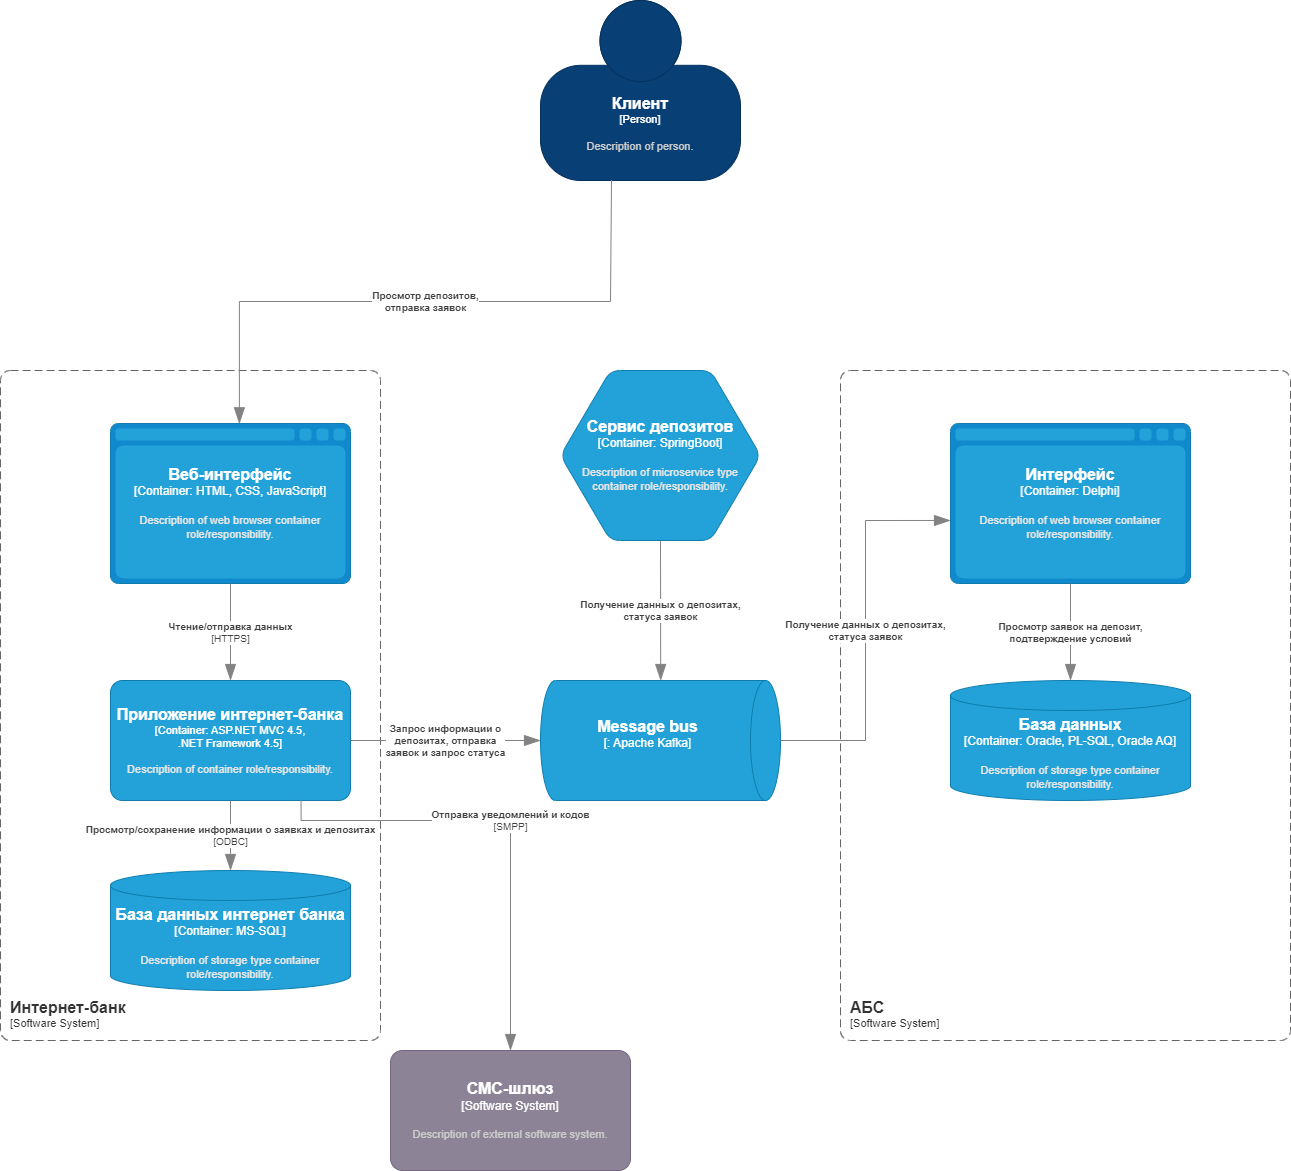

The diagram above was exported from draw.io. Its source (the exported page's mxGraphModel, read from the mxfile embedded in the PNG):
<mxGraphModel dx="1050" dy="1544" grid="1" gridSize="10" guides="1" tooltips="1" connect="1" arrows="1" fold="1" page="1" pageScale="1" pageWidth="1169" pageHeight="827" math="0" shadow="0">
  <root>
    <mxCell id="0" />
    <mxCell id="1" parent="0" />
    <object placeholders="1" c4Name="Интернет-банк" c4Type="SystemScopeBoundary" c4Application="Software System" label="&lt;font style=&quot;font-size: 16px&quot;&gt;&lt;b&gt;&lt;div style=&quot;text-align: left&quot;&gt;%c4Name%&lt;/div&gt;&lt;/b&gt;&lt;/font&gt;&lt;div style=&quot;text-align: left&quot;&gt;[%c4Application%]&lt;/div&gt;" id="-R_wOrDiSrxLfjvFx1Kp-3">
      <mxCell style="rounded=1;fontSize=11;whiteSpace=wrap;html=1;dashed=1;arcSize=20;fillColor=none;strokeColor=#666666;fontColor=#333333;labelBackgroundColor=none;align=left;verticalAlign=bottom;labelBorderColor=none;spacingTop=0;spacing=10;dashPattern=8 4;metaEdit=1;rotatable=0;perimeter=rectanglePerimeter;noLabel=0;labelPadding=0;allowArrows=0;connectable=0;expand=0;recursiveResize=0;editable=1;pointerEvents=0;absoluteArcSize=1;points=[[0.25,0,0],[0.5,0,0],[0.75,0,0],[1,0.25,0],[1,0.5,0],[1,0.75,0],[0.75,1,0],[0.5,1,0],[0.25,1,0],[0,0.75,0],[0,0.5,0],[0,0.25,0]];" parent="1" vertex="1">
        <mxGeometry x="260" y="10" width="380" height="670" as="geometry" />
      </mxCell>
    </object>
    <object placeholders="1" c4Name="АБС" c4Type="SystemScopeBoundary" c4Application="Software System" label="&lt;font style=&quot;font-size: 16px&quot;&gt;&lt;b&gt;&lt;div style=&quot;text-align: left&quot;&gt;%c4Name%&lt;/div&gt;&lt;/b&gt;&lt;/font&gt;&lt;div style=&quot;text-align: left&quot;&gt;[%c4Application%]&lt;/div&gt;" id="-R_wOrDiSrxLfjvFx1Kp-4">
      <mxCell style="rounded=1;fontSize=11;whiteSpace=wrap;html=1;dashed=1;arcSize=20;fillColor=none;strokeColor=#666666;fontColor=#333333;labelBackgroundColor=none;align=left;verticalAlign=bottom;labelBorderColor=none;spacingTop=0;spacing=10;dashPattern=8 4;metaEdit=1;rotatable=0;perimeter=rectanglePerimeter;noLabel=0;labelPadding=0;allowArrows=0;connectable=0;expand=0;recursiveResize=0;editable=1;pointerEvents=0;absoluteArcSize=1;points=[[0.25,0,0],[0.5,0,0],[0.75,0,0],[1,0.25,0],[1,0.5,0],[1,0.75,0],[0.75,1,0],[0.5,1,0],[0.25,1,0],[0,0.75,0],[0,0.5,0],[0,0.25,0]];" parent="1" vertex="1">
        <mxGeometry x="1100" y="10" width="450" height="670" as="geometry" />
      </mxCell>
    </object>
    <object placeholders="1" c4Name="Клиент" c4Type="Person" c4Description="Description of person." label="&lt;font style=&quot;font-size: 16px&quot;&gt;&lt;b&gt;%c4Name%&lt;/b&gt;&lt;/font&gt;&lt;div&gt;[%c4Type%]&lt;/div&gt;&lt;br&gt;&lt;div&gt;&lt;font style=&quot;font-size: 11px&quot;&gt;&lt;font color=&quot;#cccccc&quot;&gt;%c4Description%&lt;/font&gt;&lt;/div&gt;" id="-R_wOrDiSrxLfjvFx1Kp-5">
      <mxCell style="html=1;fontSize=11;dashed=0;whiteSpace=wrap;fillColor=#083F75;strokeColor=#06315C;fontColor=#ffffff;shape=mxgraph.c4.person2;align=center;metaEdit=1;points=[[0.5,0,0],[1,0.5,0],[1,0.75,0],[0.75,1,0],[0.5,1,0],[0.25,1,0],[0,0.75,0],[0,0.5,0]];resizable=0;" parent="1" vertex="1">
        <mxGeometry x="800" y="-360" width="200" height="180" as="geometry" />
      </mxCell>
    </object>
    <object placeholders="1" c4Name="Веб-интерфейс" c4Type="Container" c4Technology="HTML, CSS, JavaScript" c4Description="Description of web browser container role/responsibility." label="&lt;font style=&quot;font-size: 16px&quot;&gt;&lt;b&gt;%c4Name%&lt;/b&gt;&lt;/font&gt;&lt;div&gt;[%c4Type%:&amp;nbsp;%c4Technology%]&lt;/div&gt;&lt;br&gt;&lt;div&gt;&lt;font style=&quot;font-size: 11px&quot;&gt;&lt;font color=&quot;#E6E6E6&quot;&gt;%c4Description%&lt;/font&gt;&lt;/div&gt;" id="-R_wOrDiSrxLfjvFx1Kp-6">
      <mxCell style="shape=mxgraph.c4.webBrowserContainer2;whiteSpace=wrap;html=1;boundedLbl=1;rounded=0;labelBackgroundColor=none;strokeColor=#118ACD;fillColor=#23A2D9;strokeColor=#118ACD;strokeColor2=#0E7DAD;fontSize=12;fontColor=#ffffff;align=center;metaEdit=1;points=[[0.5,0,0],[1,0.25,0],[1,0.5,0],[1,0.75,0],[0.5,1,0],[0,0.75,0],[0,0.5,0],[0,0.25,0]];resizable=0;" parent="1" vertex="1">
        <mxGeometry x="370" y="63" width="240" height="160" as="geometry" />
      </mxCell>
    </object>
    <object placeholders="1" c4Name="База данных интернет банка" c4Type="Container" c4Technology="MS-SQL" c4Description="Description of storage type container role/responsibility." label="&lt;font style=&quot;font-size: 16px&quot;&gt;&lt;b&gt;%c4Name%&lt;/b&gt;&lt;/font&gt;&lt;div&gt;[%c4Type%:&amp;nbsp;%c4Technology%]&lt;/div&gt;&lt;br&gt;&lt;div&gt;&lt;font style=&quot;font-size: 11px&quot;&gt;&lt;font color=&quot;#E6E6E6&quot;&gt;%c4Description%&lt;/font&gt;&lt;/div&gt;" id="-R_wOrDiSrxLfjvFx1Kp-8">
      <mxCell style="shape=cylinder3;size=15;whiteSpace=wrap;html=1;boundedLbl=1;rounded=0;labelBackgroundColor=none;fillColor=#23A2D9;fontSize=12;fontColor=#ffffff;align=center;strokeColor=#0E7DAD;metaEdit=1;points=[[0.5,0,0],[1,0.25,0],[1,0.5,0],[1,0.75,0],[0.5,1,0],[0,0.75,0],[0,0.5,0],[0,0.25,0]];resizable=0;" parent="1" vertex="1">
        <mxGeometry x="370" y="510" width="240" height="120" as="geometry" />
      </mxCell>
    </object>
    <object placeholders="1" c4Name="Приложение интернет-банка" c4Type="Container" c4Technology="ASP.NET MVC 4.5, &#10;.NET Framework 4.5" c4Description="Description of container role/responsibility." label="&lt;font style=&quot;font-size: 16px&quot;&gt;&lt;b&gt;%c4Name%&lt;/b&gt;&lt;/font&gt;&lt;div&gt;[%c4Type%: %c4Technology%]&lt;/div&gt;&lt;br&gt;&lt;div&gt;&lt;font style=&quot;font-size: 11px&quot;&gt;&lt;font color=&quot;#E6E6E6&quot;&gt;%c4Description%&lt;/font&gt;&lt;/div&gt;" id="-R_wOrDiSrxLfjvFx1Kp-9">
      <mxCell style="rounded=1;whiteSpace=wrap;html=1;fontSize=11;labelBackgroundColor=none;fillColor=#23A2D9;fontColor=#ffffff;align=center;arcSize=10;strokeColor=#0E7DAD;metaEdit=1;resizable=0;points=[[0.25,0,0],[0.5,0,0],[0.75,0,0],[1,0.25,0],[1,0.5,0],[1,0.75,0],[0.75,1,0],[0.5,1,0],[0.25,1,0],[0,0.75,0],[0,0.5,0],[0,0.25,0]];" parent="1" vertex="1">
        <mxGeometry x="370" y="320" width="240" height="120" as="geometry" />
      </mxCell>
    </object>
    <object placeholders="1" c4Name="База данных" c4Type="Container" c4Technology="Oracle, PL-SQL, Oracle AQ" c4Description="Description of storage type container role/responsibility." label="&lt;font style=&quot;font-size: 16px&quot;&gt;&lt;b&gt;%c4Name%&lt;/b&gt;&lt;/font&gt;&lt;div&gt;[%c4Type%:&amp;nbsp;%c4Technology%]&lt;/div&gt;&lt;br&gt;&lt;div&gt;&lt;font style=&quot;font-size: 11px&quot;&gt;&lt;font color=&quot;#E6E6E6&quot;&gt;%c4Description%&lt;/font&gt;&lt;/div&gt;" id="-R_wOrDiSrxLfjvFx1Kp-12">
      <mxCell style="shape=cylinder3;size=15;whiteSpace=wrap;html=1;boundedLbl=1;rounded=0;labelBackgroundColor=none;fillColor=#23A2D9;fontSize=12;fontColor=#ffffff;align=center;strokeColor=#0E7DAD;metaEdit=1;points=[[0.5,0,0],[1,0.25,0],[1,0.5,0],[1,0.75,0],[0.5,1,0],[0,0.75,0],[0,0.5,0],[0,0.25,0]];resizable=0;" parent="1" vertex="1">
        <mxGeometry x="1210" y="320" width="240" height="120" as="geometry" />
      </mxCell>
    </object>
    <object placeholders="1" c4Name="Интерфейс" c4Type="Container" c4Technology="Delphi" c4Description="Description of web browser container role/responsibility." label="&lt;font style=&quot;font-size: 16px&quot;&gt;&lt;b&gt;%c4Name%&lt;/b&gt;&lt;/font&gt;&lt;div&gt;[%c4Type%:&amp;nbsp;%c4Technology%]&lt;/div&gt;&lt;br&gt;&lt;div&gt;&lt;font style=&quot;font-size: 11px&quot;&gt;&lt;font color=&quot;#E6E6E6&quot;&gt;%c4Description%&lt;/font&gt;&lt;/div&gt;" id="-R_wOrDiSrxLfjvFx1Kp-15">
      <mxCell style="shape=mxgraph.c4.webBrowserContainer2;whiteSpace=wrap;html=1;boundedLbl=1;rounded=0;labelBackgroundColor=none;strokeColor=#118ACD;fillColor=#23A2D9;strokeColor=#118ACD;strokeColor2=#0E7DAD;fontSize=12;fontColor=#ffffff;align=center;metaEdit=1;points=[[0.5,0,0],[1,0.25,0],[1,0.5,0],[1,0.75,0],[0.5,1,0],[0,0.75,0],[0,0.5,0],[0,0.25,0]];resizable=0;" parent="1" vertex="1">
        <mxGeometry x="1210" y="63" width="240" height="160" as="geometry" />
      </mxCell>
    </object>
    <object placeholders="1" c4Type="Relationship" c4Description="Просмотр заявок на депозит,&#10;подтверждение условий" label="&lt;div style=&quot;text-align: left&quot;&gt;&lt;div style=&quot;text-align: center&quot;&gt;&lt;b&gt;%c4Description%&lt;/b&gt;&lt;/div&gt;" id="-R_wOrDiSrxLfjvFx1Kp-16">
      <mxCell style="endArrow=blockThin;html=1;fontSize=10;fontColor=#404040;strokeWidth=1;endFill=1;strokeColor=#828282;elbow=vertical;metaEdit=1;endSize=14;startSize=14;jumpStyle=arc;jumpSize=16;rounded=0;edgeStyle=orthogonalEdgeStyle;exitX=0.5;exitY=1;exitDx=0;exitDy=0;exitPerimeter=0;entryX=0.5;entryY=0;entryDx=0;entryDy=0;entryPerimeter=0;" parent="1" source="-R_wOrDiSrxLfjvFx1Kp-15" target="-R_wOrDiSrxLfjvFx1Kp-12" edge="1">
        <mxGeometry width="240" relative="1" as="geometry">
          <mxPoint x="1140" y="430" as="sourcePoint" />
          <mxPoint x="1450" y="280" as="targetPoint" />
        </mxGeometry>
      </mxCell>
    </object>
    <object placeholders="1" c4Name="Сервис депозитов" c4Type="Container" c4Technology="SpringBoot" c4Description="Description of microservice type container role/responsibility." label="&lt;font style=&quot;font-size: 16px&quot;&gt;&lt;b&gt;%c4Name%&lt;/b&gt;&lt;/font&gt;&lt;div&gt;[%c4Type%:&amp;nbsp;%c4Technology%]&lt;/div&gt;&lt;br&gt;&lt;div&gt;&lt;font style=&quot;font-size: 11px&quot;&gt;&lt;font color=&quot;#E6E6E6&quot;&gt;%c4Description%&lt;/font&gt;&lt;/div&gt;" id="-R_wOrDiSrxLfjvFx1Kp-17">
      <mxCell style="shape=hexagon;size=50;perimeter=hexagonPerimeter2;whiteSpace=wrap;html=1;fixedSize=1;rounded=1;labelBackgroundColor=none;fillColor=#23A2D9;fontSize=12;fontColor=#ffffff;align=center;strokeColor=#0E7DAD;metaEdit=1;points=[[0.5,0,0],[1,0.25,0],[1,0.5,0],[1,0.75,0],[0.5,1,0],[0,0.75,0],[0,0.5,0],[0,0.25,0]];resizable=0;" parent="1" vertex="1">
        <mxGeometry x="820" y="10" width="200" height="170" as="geometry" />
      </mxCell>
    </object>
    <object placeholders="1" c4Type="Relationship" c4Technology="JDBC, JMS" c4Description="Получение данных о депозитах,&#10;статуса заявок" label="&lt;div style=&quot;text-align: left&quot;&gt;&lt;div style=&quot;text-align: center&quot;&gt;&lt;b&gt;%c4Description%&lt;/b&gt;&lt;/div&gt;&lt;div style=&quot;text-align: center&quot;&gt;" id="-R_wOrDiSrxLfjvFx1Kp-20">
      <mxCell style="endArrow=blockThin;html=1;fontSize=10;fontColor=#404040;strokeWidth=1;endFill=1;strokeColor=#828282;elbow=vertical;metaEdit=1;endSize=14;startSize=14;jumpStyle=arc;jumpSize=16;rounded=0;edgeStyle=orthogonalEdgeStyle;exitX=0.5;exitY=1;exitDx=0;exitDy=0;exitPerimeter=0;" parent="1" source="-R_wOrDiSrxLfjvFx1Kp-17" edge="1">
        <mxGeometry width="240" relative="1" as="geometry">
          <mxPoint x="919.8000000000002" y="181.70000000000005" as="sourcePoint" />
          <mxPoint x="920.2" y="320" as="targetPoint" />
          <Array as="points">
            <mxPoint x="920" y="210" />
            <mxPoint x="920" y="210" />
          </Array>
        </mxGeometry>
      </mxCell>
    </object>
    <object placeholders="1" c4Name="СМС-шлюз" c4Type="Software System" c4Description="Description of external software system." label="&lt;font style=&quot;font-size: 16px&quot;&gt;&lt;b&gt;%c4Name%&lt;/b&gt;&lt;/font&gt;&lt;div&gt;[%c4Type%]&lt;/div&gt;&lt;br&gt;&lt;div&gt;&lt;font style=&quot;font-size: 11px&quot;&gt;&lt;font color=&quot;#cccccc&quot;&gt;%c4Description%&lt;/font&gt;&lt;/div&gt;" id="-R_wOrDiSrxLfjvFx1Kp-21">
      <mxCell style="rounded=1;whiteSpace=wrap;html=1;labelBackgroundColor=none;fillColor=#8C8496;fontColor=#ffffff;align=center;arcSize=10;strokeColor=#736782;metaEdit=1;resizable=0;points=[[0.25,0,0],[0.5,0,0],[0.75,0,0],[1,0.25,0],[1,0.5,0],[1,0.75,0],[0.75,1,0],[0.5,1,0],[0.25,1,0],[0,0.75,0],[0,0.5,0],[0,0.25,0]];" parent="1" vertex="1">
        <mxGeometry x="650" y="690" width="240" height="120" as="geometry" />
      </mxCell>
    </object>
    <object placeholders="1" c4Type="Relationship" c4Technology="SMPP" c4Description="Отправка уведомлений и кодов" label="&lt;div style=&quot;text-align: left&quot;&gt;&lt;div style=&quot;text-align: center&quot;&gt;&lt;b&gt;%c4Description%&lt;/b&gt;&lt;/div&gt;&lt;div style=&quot;text-align: center&quot;&gt;[%c4Technology%]&lt;/div&gt;&lt;/div&gt;" id="-R_wOrDiSrxLfjvFx1Kp-23">
      <mxCell style="endArrow=blockThin;html=1;fontSize=10;fontColor=#404040;strokeWidth=1;endFill=1;strokeColor=#828282;elbow=vertical;metaEdit=1;endSize=14;startSize=14;jumpStyle=arc;jumpSize=16;rounded=0;edgeStyle=orthogonalEdgeStyle;exitX=0.794;exitY=0.994;exitDx=0;exitDy=0;exitPerimeter=0;" parent="1" source="-R_wOrDiSrxLfjvFx1Kp-9" target="-R_wOrDiSrxLfjvFx1Kp-21" edge="1">
        <mxGeometry width="240" relative="1" as="geometry">
          <mxPoint x="560" y="460" as="sourcePoint" />
          <mxPoint x="800" y="550" as="targetPoint" />
          <Array as="points">
            <mxPoint x="561" y="460" />
            <mxPoint x="770" y="460" />
          </Array>
        </mxGeometry>
      </mxCell>
    </object>
    <object placeholders="1" c4Type="Relationship" c4Technology="e.g. JSON/HTTP" c4Description="Запрос информации о &#10;депозитах, отправка &#10;заявок и запрос статуса" label="&lt;div style=&quot;text-align: left&quot;&gt;&lt;div style=&quot;text-align: center&quot;&gt;&lt;b&gt;%c4Description%&lt;/b&gt;&lt;/div&gt;&lt;div style=&quot;text-align: center&quot;&gt;&lt;/div&gt;&lt;/div&gt;" id="-R_wOrDiSrxLfjvFx1Kp-24">
      <mxCell style="endArrow=blockThin;html=1;fontSize=10;fontColor=#404040;strokeWidth=1;endFill=1;strokeColor=#828282;elbow=vertical;metaEdit=1;endSize=14;startSize=14;jumpStyle=arc;jumpSize=16;rounded=0;edgeStyle=orthogonalEdgeStyle;exitX=1;exitY=0.5;exitDx=0;exitDy=0;exitPerimeter=0;entryX=0.5;entryY=1;entryDx=0;entryDy=0;entryPerimeter=0;" parent="1" source="-R_wOrDiSrxLfjvFx1Kp-9" target="HZKRXMHM3rC625G9gJgt-1" edge="1">
        <mxGeometry width="240" relative="1" as="geometry">
          <mxPoint x="640" y="240" as="sourcePoint" />
          <mxPoint x="840" y="240" as="targetPoint" />
          <Array as="points" />
          <mxPoint as="offset" />
        </mxGeometry>
      </mxCell>
    </object>
    <object placeholders="1" c4Type="Relationship" c4Description="Просмотр депозитов,&#10;отправка заявок" label="&lt;div style=&quot;text-align: left&quot;&gt;&lt;div style=&quot;text-align: center&quot;&gt;&lt;b&gt;%c4Description%&lt;/b&gt;&lt;/div&gt;" id="-R_wOrDiSrxLfjvFx1Kp-27">
      <mxCell style="endArrow=blockThin;html=1;fontSize=10;fontColor=#404040;strokeWidth=1;endFill=1;strokeColor=#828282;elbow=vertical;metaEdit=1;endSize=14;startSize=14;jumpStyle=arc;jumpSize=16;rounded=0;edgeStyle=orthogonalEdgeStyle;exitX=0.355;exitY=0.997;exitDx=0;exitDy=0;exitPerimeter=0;entryX=0.537;entryY=0.002;entryDx=0;entryDy=0;entryPerimeter=0;" parent="1" source="-R_wOrDiSrxLfjvFx1Kp-5" target="-R_wOrDiSrxLfjvFx1Kp-6" edge="1">
        <mxGeometry width="240" relative="1" as="geometry">
          <mxPoint x="400" y="350" as="sourcePoint" />
          <mxPoint x="640" y="350" as="targetPoint" />
          <Array as="points">
            <mxPoint x="870" y="-180" />
            <mxPoint x="870" y="-59" />
            <mxPoint x="499" y="-59" />
          </Array>
        </mxGeometry>
      </mxCell>
    </object>
    <object placeholders="1" c4Type="Relationship" c4Technology="HTTPS" c4Description="Чтение/отправка данных" label="&lt;div style=&quot;text-align: left&quot;&gt;&lt;div style=&quot;text-align: center&quot;&gt;&lt;b&gt;%c4Description%&lt;/b&gt;&lt;/div&gt;&lt;div style=&quot;text-align: center&quot;&gt;[%c4Technology%]&lt;/div&gt;&lt;/div&gt;" id="-R_wOrDiSrxLfjvFx1Kp-28">
      <mxCell style="endArrow=blockThin;html=1;fontSize=10;fontColor=#404040;strokeWidth=1;endFill=1;strokeColor=#828282;elbow=vertical;metaEdit=1;endSize=14;startSize=14;jumpStyle=arc;jumpSize=16;rounded=0;edgeStyle=orthogonalEdgeStyle;exitX=0.5;exitY=1;exitDx=0;exitDy=0;exitPerimeter=0;entryX=0.5;entryY=0;entryDx=0;entryDy=0;entryPerimeter=0;" parent="1" source="-R_wOrDiSrxLfjvFx1Kp-6" target="-R_wOrDiSrxLfjvFx1Kp-9" edge="1">
        <mxGeometry width="240" relative="1" as="geometry">
          <mxPoint x="400" y="350" as="sourcePoint" />
          <mxPoint x="640" y="350" as="targetPoint" />
        </mxGeometry>
      </mxCell>
    </object>
    <object placeholders="1" c4Type="Relationship" c4Technology="ODBC" c4Description="Просмотр/сохранение информации о заявках и депозитах" label="&lt;div style=&quot;text-align: left&quot;&gt;&lt;div style=&quot;text-align: center&quot;&gt;&lt;b&gt;%c4Description%&lt;/b&gt;&lt;/div&gt;&lt;div style=&quot;text-align: center&quot;&gt;[%c4Technology%]&lt;/div&gt;&lt;/div&gt;" id="-R_wOrDiSrxLfjvFx1Kp-29">
      <mxCell style="endArrow=blockThin;html=1;fontSize=10;fontColor=#404040;strokeWidth=1;endFill=1;strokeColor=#828282;elbow=vertical;metaEdit=1;endSize=14;startSize=14;jumpStyle=arc;jumpSize=16;rounded=0;edgeStyle=orthogonalEdgeStyle;exitX=0.5;exitY=1;exitDx=0;exitDy=0;exitPerimeter=0;entryX=0.5;entryY=0;entryDx=0;entryDy=0;entryPerimeter=0;" parent="1" source="-R_wOrDiSrxLfjvFx1Kp-9" target="-R_wOrDiSrxLfjvFx1Kp-8" edge="1">
        <mxGeometry width="240" relative="1" as="geometry">
          <mxPoint x="400" y="520" as="sourcePoint" />
          <mxPoint x="640" y="520" as="targetPoint" />
        </mxGeometry>
      </mxCell>
    </object>
    <object placeholders="1" c4Type="Message bus&#10;" c4Container="" c4Technology="Apache Kafka" c4Description="" label="&lt;font style=&quot;font-size: 16px&quot;&gt;&lt;b&gt;%c4Type%&lt;/b&gt;&lt;/font&gt;&lt;div&gt;[%c4Container%:&amp;nbsp;%c4Technology%]&lt;/div&gt;&lt;br&gt;&lt;div&gt;&lt;font style=&quot;font-size: 11px&quot;&gt;&lt;font color=&quot;#E6E6E6&quot;&gt;%c4Description%&lt;/font&gt;&lt;/div&gt;" id="HZKRXMHM3rC625G9gJgt-1">
      <mxCell style="shape=cylinder3;size=15;direction=south;whiteSpace=wrap;html=1;boundedLbl=1;rounded=0;labelBackgroundColor=none;fillColor=#23A2D9;fontSize=12;fontColor=#ffffff;align=center;strokeColor=#0E7DAD;metaEdit=1;points=[[0.5,0,0],[1,0.25,0],[1,0.5,0],[1,0.75,0],[0.5,1,0],[0,0.75,0],[0,0.5,0],[0,0.25,0]];resizable=0;" parent="1" vertex="1">
        <mxGeometry x="800" y="320" width="240" height="120" as="geometry" />
      </mxCell>
    </object>
    <object placeholders="1" c4Type="Relationship" c4Technology="" c4Description="Получение данных о депозитах,&#10;статуса заявок" label="&lt;div style=&quot;text-align: left&quot;&gt;&lt;div style=&quot;text-align: center&quot;&gt;&lt;b&gt;%c4Description%&lt;/b&gt;&lt;/div&gt;&lt;div style=&quot;text-align: center&quot;&gt;&lt;/div&gt;&lt;/div&gt;" id="HZKRXMHM3rC625G9gJgt-2">
      <mxCell style="endArrow=blockThin;html=1;fontSize=10;fontColor=#404040;strokeWidth=1;endFill=1;strokeColor=#828282;elbow=vertical;metaEdit=1;endSize=14;startSize=14;jumpStyle=arc;jumpSize=16;rounded=0;edgeStyle=orthogonalEdgeStyle;entryX=0;entryY=0.606;entryDx=0;entryDy=0;entryPerimeter=0;exitX=0.5;exitY=0;exitDx=0;exitDy=0;exitPerimeter=0;" parent="1" source="HZKRXMHM3rC625G9gJgt-1" target="-R_wOrDiSrxLfjvFx1Kp-15" edge="1">
        <mxGeometry width="240" relative="1" as="geometry">
          <mxPoint x="1140" y="490" as="sourcePoint" />
          <mxPoint x="1220" y="390" as="targetPoint" />
        </mxGeometry>
      </mxCell>
    </object>
  </root>
</mxGraphModel>